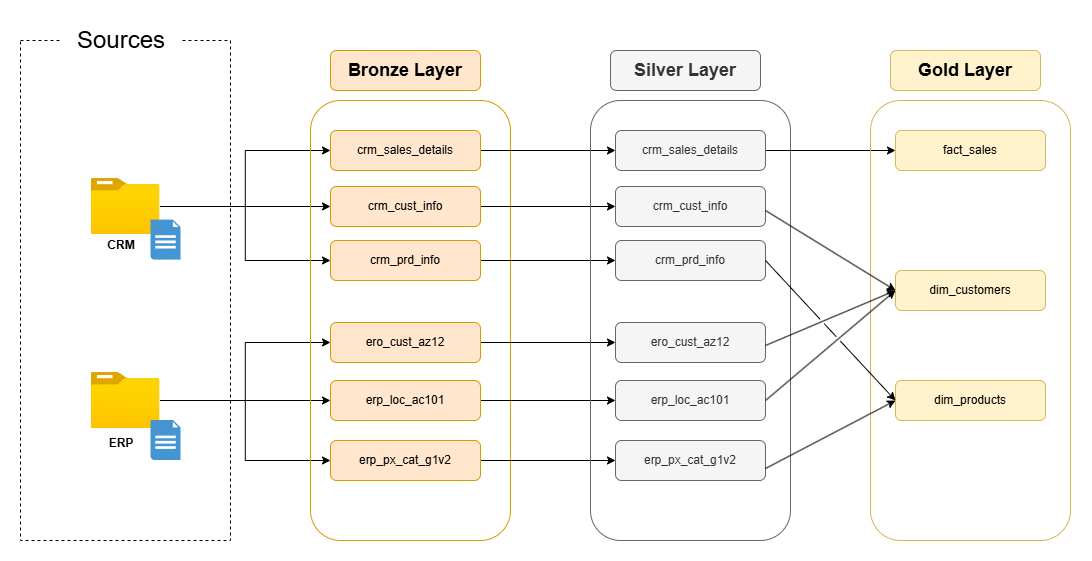

The diagram above was exported from draw.io. Its source (the exported page's mxGraphModel, read from the mxfile embedded in the PNG):
<mxGraphModel dx="2264" dy="743" grid="1" gridSize="10" guides="1" tooltips="1" connect="1" arrows="1" fold="1" page="1" pageScale="1" pageWidth="850" pageHeight="1100" math="0" shadow="0">
  <root>
    <mxCell id="0" />
    <mxCell id="1" parent="0" />
    <mxCell id="CT0SRuJ-oj4ffW4FPlQK-1" parent="1" style="rounded=0;whiteSpace=wrap;html=1;fillColor=none;dashed=1;" value="" vertex="1">
      <mxGeometry height="500" width="210" x="-10" y="100" as="geometry" />
    </mxCell>
    <mxCell id="CT0SRuJ-oj4ffW4FPlQK-2" parent="1" style="rounded=1;whiteSpace=wrap;html=1;strokeColor=none;fillColor=default;" value="&lt;font style=&quot;font-size: 24px;&quot;&gt;Sources&lt;/font&gt;" vertex="1">
      <mxGeometry height="40" width="120" x="30.5" y="80" as="geometry" />
    </mxCell>
    <mxCell id="l0r3EhJbXRdAH2u0snaF-9" edge="1" parent="1" source="CT0SRuJ-oj4ffW4FPlQK-3" style="edgeStyle=orthogonalEdgeStyle;rounded=0;orthogonalLoop=1;jettySize=auto;html=1;entryX=0;entryY=0.5;entryDx=0;entryDy=0;" target="l0r3EhJbXRdAH2u0snaF-3">
      <mxGeometry relative="1" as="geometry" />
    </mxCell>
    <mxCell id="l0r3EhJbXRdAH2u0snaF-10" edge="1" parent="1" source="CT0SRuJ-oj4ffW4FPlQK-3" style="edgeStyle=orthogonalEdgeStyle;rounded=0;orthogonalLoop=1;jettySize=auto;html=1;entryX=0;entryY=0.5;entryDx=0;entryDy=0;" target="l0r3EhJbXRdAH2u0snaF-4">
      <mxGeometry relative="1" as="geometry" />
    </mxCell>
    <mxCell id="l0r3EhJbXRdAH2u0snaF-11" edge="1" parent="1" source="CT0SRuJ-oj4ffW4FPlQK-3" style="edgeStyle=orthogonalEdgeStyle;rounded=0;orthogonalLoop=1;jettySize=auto;html=1;entryX=0;entryY=0.5;entryDx=0;entryDy=0;" target="l0r3EhJbXRdAH2u0snaF-5">
      <mxGeometry relative="1" as="geometry" />
    </mxCell>
    <mxCell id="CT0SRuJ-oj4ffW4FPlQK-3" parent="1" style="image;aspect=fixed;html=1;points=[];align=center;fontSize=12;image=img/lib/azure2/general/Folder_Blank.svg;" value="" vertex="1">
      <mxGeometry height="56.00000000000001" width="69" x="60.5" y="238" as="geometry" />
    </mxCell>
    <mxCell id="l0r3EhJbXRdAH2u0snaF-12" edge="1" parent="1" source="CT0SRuJ-oj4ffW4FPlQK-4" style="edgeStyle=orthogonalEdgeStyle;rounded=0;orthogonalLoop=1;jettySize=auto;html=1;entryX=0;entryY=0.5;entryDx=0;entryDy=0;" target="l0r3EhJbXRdAH2u0snaF-6">
      <mxGeometry relative="1" as="geometry" />
    </mxCell>
    <mxCell id="l0r3EhJbXRdAH2u0snaF-13" edge="1" parent="1" source="CT0SRuJ-oj4ffW4FPlQK-4" style="edgeStyle=orthogonalEdgeStyle;rounded=0;orthogonalLoop=1;jettySize=auto;html=1;entryX=0;entryY=0.5;entryDx=0;entryDy=0;" target="l0r3EhJbXRdAH2u0snaF-7">
      <mxGeometry relative="1" as="geometry" />
    </mxCell>
    <mxCell id="l0r3EhJbXRdAH2u0snaF-14" edge="1" parent="1" source="CT0SRuJ-oj4ffW4FPlQK-4" style="edgeStyle=orthogonalEdgeStyle;rounded=0;orthogonalLoop=1;jettySize=auto;html=1;entryX=0;entryY=0.5;entryDx=0;entryDy=0;" target="l0r3EhJbXRdAH2u0snaF-8">
      <mxGeometry relative="1" as="geometry" />
    </mxCell>
    <mxCell id="CT0SRuJ-oj4ffW4FPlQK-4" parent="1" style="image;aspect=fixed;html=1;points=[];align=center;fontSize=12;image=img/lib/azure2/general/Folder_Blank.svg;" value="" vertex="1">
      <mxGeometry height="56.00000000000001" width="69" x="60.5" y="432" as="geometry" />
    </mxCell>
    <mxCell id="CT0SRuJ-oj4ffW4FPlQK-5" parent="1" style="text;html=1;whiteSpace=wrap;strokeColor=none;fillColor=none;align=center;verticalAlign=middle;rounded=0;" value="&lt;b&gt;CRM&lt;/b&gt;" vertex="1">
      <mxGeometry height="30" width="60" x="60.5" y="290" as="geometry" />
    </mxCell>
    <mxCell id="CT0SRuJ-oj4ffW4FPlQK-6" parent="1" style="text;html=1;whiteSpace=wrap;strokeColor=none;fillColor=none;align=center;verticalAlign=middle;rounded=0;" value="&lt;b&gt;ERP&lt;/b&gt;" vertex="1">
      <mxGeometry height="30" width="60" x="60.5" y="488" as="geometry" />
    </mxCell>
    <mxCell id="l0r3EhJbXRdAH2u0snaF-1" parent="1" style="rounded=1;whiteSpace=wrap;html=1;fillColor=none;strokeColor=#d79b00;" value="" vertex="1">
      <mxGeometry height="440" width="200" x="280" y="160" as="geometry" />
    </mxCell>
    <mxCell id="l0r3EhJbXRdAH2u0snaF-2" parent="1" style="rounded=1;whiteSpace=wrap;html=1;fillColor=#ffe6cc;strokeColor=#d79b00;" value="&lt;b&gt;&lt;font style=&quot;font-size: 18px;&quot;&gt;Bronze Layer&lt;/font&gt;&lt;/b&gt;" vertex="1">
      <mxGeometry height="40" width="150" x="300" y="110" as="geometry" />
    </mxCell>
    <mxCell id="pJ1Yr5TlFo_0rbTpj387-13" edge="1" parent="1" source="l0r3EhJbXRdAH2u0snaF-3" style="edgeStyle=orthogonalEdgeStyle;rounded=0;orthogonalLoop=1;jettySize=auto;html=1;exitX=1;exitY=0.5;exitDx=0;exitDy=0;entryX=0;entryY=0.5;entryDx=0;entryDy=0;" target="pJ1Yr5TlFo_0rbTpj387-12">
      <mxGeometry relative="1" as="geometry" />
    </mxCell>
    <mxCell id="l0r3EhJbXRdAH2u0snaF-3" parent="1" style="rounded=1;whiteSpace=wrap;html=1;fillColor=#ffe6cc;strokeColor=#d79b00;" value="crm_sales_details&lt;span style=&quot;color: rgba(0, 0, 0, 0); font-family: monospace; font-size: 0px; text-align: start; white-space: nowrap;&quot;&gt;%3CmxGraphModel%3E%3Croot%3E%3CmxCell%20id%3D%220%22%2F%3E%3CmxCell%20id%3D%221%22%20parent%3D%220%22%2F%3E%3CmxCell%20id%3D%222%22%20parent%3D%221%22%20style%3D%22rounded%3D1%3BwhiteSpace%3Dwrap%3Bhtml%3D1%3BfillColor%3D%23ffe6cc%3BstrokeColor%3D%23d79b00%3B%22%20value%3D%22Bronze%20Layer%22%20vertex%3D%221%22%3E%3CmxGeometry%20height%3D%2240%22%20width%3D%22150%22%20x%3D%22300%22%20y%3D%22110%22%20as%3D%22geometry%22%2F%3E%3C%2FmxCell%3E%3C%2Froot%3E%3C%2FmxGraphModel%3E&lt;/span&gt;" vertex="1">
      <mxGeometry height="40" width="150" x="300" y="190" as="geometry" />
    </mxCell>
    <mxCell id="pJ1Yr5TlFo_0rbTpj387-14" edge="1" parent="1" source="l0r3EhJbXRdAH2u0snaF-4" style="edgeStyle=orthogonalEdgeStyle;rounded=0;orthogonalLoop=1;jettySize=auto;html=1;exitX=1;exitY=0.5;exitDx=0;exitDy=0;entryX=0;entryY=0.5;entryDx=0;entryDy=0;" target="pJ1Yr5TlFo_0rbTpj387-7">
      <mxGeometry relative="1" as="geometry" />
    </mxCell>
    <mxCell id="l0r3EhJbXRdAH2u0snaF-4" parent="1" style="rounded=1;whiteSpace=wrap;html=1;fillColor=#ffe6cc;strokeColor=#d79b00;" value="crm_cust_info" vertex="1">
      <mxGeometry height="40" width="150" x="300" y="246" as="geometry" />
    </mxCell>
    <mxCell id="pJ1Yr5TlFo_0rbTpj387-15" edge="1" parent="1" source="l0r3EhJbXRdAH2u0snaF-5" style="edgeStyle=orthogonalEdgeStyle;rounded=0;orthogonalLoop=1;jettySize=auto;html=1;exitX=1;exitY=0.5;exitDx=0;exitDy=0;entryX=0;entryY=0.5;entryDx=0;entryDy=0;" target="pJ1Yr5TlFo_0rbTpj387-8">
      <mxGeometry relative="1" as="geometry" />
    </mxCell>
    <mxCell id="l0r3EhJbXRdAH2u0snaF-5" parent="1" style="rounded=1;whiteSpace=wrap;html=1;fillColor=#ffe6cc;strokeColor=#d79b00;" value="crm_prd_info" vertex="1">
      <mxGeometry height="40" width="150" x="300" y="300" as="geometry" />
    </mxCell>
    <mxCell id="pJ1Yr5TlFo_0rbTpj387-16" edge="1" parent="1" source="l0r3EhJbXRdAH2u0snaF-6" style="edgeStyle=orthogonalEdgeStyle;rounded=0;orthogonalLoop=1;jettySize=auto;html=1;exitX=1;exitY=0.5;exitDx=0;exitDy=0;entryX=0;entryY=0.5;entryDx=0;entryDy=0;" target="pJ1Yr5TlFo_0rbTpj387-9">
      <mxGeometry relative="1" as="geometry" />
    </mxCell>
    <mxCell id="l0r3EhJbXRdAH2u0snaF-6" parent="1" style="rounded=1;whiteSpace=wrap;html=1;fillColor=#ffe6cc;strokeColor=#d79b00;" value="ero_cust_az12" vertex="1">
      <mxGeometry height="40" width="150" x="300" y="382" as="geometry" />
    </mxCell>
    <mxCell id="pJ1Yr5TlFo_0rbTpj387-17" edge="1" parent="1" source="l0r3EhJbXRdAH2u0snaF-7" style="edgeStyle=orthogonalEdgeStyle;rounded=0;orthogonalLoop=1;jettySize=auto;html=1;exitX=1;exitY=0.5;exitDx=0;exitDy=0;entryX=0;entryY=0.5;entryDx=0;entryDy=0;" target="pJ1Yr5TlFo_0rbTpj387-10">
      <mxGeometry relative="1" as="geometry" />
    </mxCell>
    <mxCell id="l0r3EhJbXRdAH2u0snaF-7" parent="1" style="rounded=1;whiteSpace=wrap;html=1;fillColor=#ffe6cc;strokeColor=#d79b00;" value="erp_loc_ac101" vertex="1">
      <mxGeometry height="40" width="150" x="300" y="440" as="geometry" />
    </mxCell>
    <mxCell id="pJ1Yr5TlFo_0rbTpj387-18" edge="1" parent="1" source="l0r3EhJbXRdAH2u0snaF-8" style="edgeStyle=orthogonalEdgeStyle;rounded=0;orthogonalLoop=1;jettySize=auto;html=1;exitX=1;exitY=0.5;exitDx=0;exitDy=0;" target="pJ1Yr5TlFo_0rbTpj387-11">
      <mxGeometry relative="1" as="geometry" />
    </mxCell>
    <mxCell id="l0r3EhJbXRdAH2u0snaF-8" parent="1" style="rounded=1;whiteSpace=wrap;html=1;fillColor=#ffe6cc;strokeColor=#d79b00;" value="erp_px_cat_g1v2" vertex="1">
      <mxGeometry height="40" width="150" x="300" y="500" as="geometry" />
    </mxCell>
    <mxCell id="pJ1Yr5TlFo_0rbTpj387-4" parent="1" style="rounded=1;whiteSpace=wrap;html=1;fillColor=none;strokeColor=#666666;fontColor=#333333;" value="" vertex="1">
      <mxGeometry height="440" width="200" x="560" y="160" as="geometry" />
    </mxCell>
    <mxCell id="pJ1Yr5TlFo_0rbTpj387-6" parent="1" style="rounded=1;whiteSpace=wrap;html=1;fillColor=#f5f5f5;strokeColor=#666666;fontColor=#333333;" value="&lt;b&gt;&lt;font style=&quot;font-size: 18px;&quot;&gt;Silver Layer&lt;/font&gt;&lt;/b&gt;" vertex="1">
      <mxGeometry height="40" width="150" x="580" y="110" as="geometry" />
    </mxCell>
    <mxCell id="pJ1Yr5TlFo_0rbTpj387-7" parent="1" style="rounded=1;whiteSpace=wrap;html=1;fillColor=#f5f5f5;strokeColor=#666666;fontColor=#333333;" value="crm_cust_info" vertex="1">
      <mxGeometry height="40" width="150" x="585" y="246" as="geometry" />
    </mxCell>
    <mxCell id="pJ1Yr5TlFo_0rbTpj387-8" parent="1" style="rounded=1;whiteSpace=wrap;html=1;fillColor=#f5f5f5;strokeColor=#666666;fontColor=#333333;" value="crm_prd_info" vertex="1">
      <mxGeometry height="40" width="150" x="585" y="300" as="geometry" />
    </mxCell>
    <mxCell id="pJ1Yr5TlFo_0rbTpj387-9" parent="1" style="rounded=1;whiteSpace=wrap;html=1;fillColor=#f5f5f5;strokeColor=#666666;fontColor=#333333;" value="ero_cust_az12" vertex="1">
      <mxGeometry height="40" width="150" x="585" y="382" as="geometry" />
    </mxCell>
    <mxCell id="pJ1Yr5TlFo_0rbTpj387-10" parent="1" style="rounded=1;whiteSpace=wrap;html=1;fillColor=#f5f5f5;strokeColor=#666666;fontColor=#333333;" value="erp_loc_ac101" vertex="1">
      <mxGeometry height="40" width="150" x="585" y="440" as="geometry" />
    </mxCell>
    <mxCell id="pJ1Yr5TlFo_0rbTpj387-11" parent="1" style="rounded=1;whiteSpace=wrap;html=1;fillColor=#f5f5f5;strokeColor=#666666;fontColor=#333333;" value="erp_px_cat_g1v2" vertex="1">
      <mxGeometry height="40" width="150" x="585" y="500" as="geometry" />
    </mxCell>
    <mxCell id="tbaZO6i3AObrkGPXCzDn-11" edge="1" parent="1" source="pJ1Yr5TlFo_0rbTpj387-12" style="edgeStyle=orthogonalEdgeStyle;rounded=0;orthogonalLoop=1;jettySize=auto;html=1;entryX=0;entryY=0.5;entryDx=0;entryDy=0;jumpStyle=gap;" target="tbaZO6i3AObrkGPXCzDn-8">
      <mxGeometry relative="1" as="geometry" />
    </mxCell>
    <mxCell id="pJ1Yr5TlFo_0rbTpj387-12" parent="1" style="rounded=1;whiteSpace=wrap;html=1;fillColor=#f5f5f5;strokeColor=#666666;fontColor=#333333;" value="crm_sales_details" vertex="1">
      <mxGeometry height="40" width="150" x="585" y="190" as="geometry" />
    </mxCell>
    <mxCell id="tbaZO6i3AObrkGPXCzDn-1" parent="1" style="rounded=1;whiteSpace=wrap;html=1;fillColor=none;strokeColor=#d6b656;" value="" vertex="1">
      <mxGeometry height="440" width="200" x="840" y="160" as="geometry" />
    </mxCell>
    <mxCell id="tbaZO6i3AObrkGPXCzDn-2" parent="1" style="rounded=1;whiteSpace=wrap;html=1;fillColor=#fff2cc;strokeColor=#d6b656;" value="&lt;b&gt;&lt;font style=&quot;font-size: 18px;&quot;&gt;Gold Layer&lt;/font&gt;&lt;/b&gt;" vertex="1">
      <mxGeometry height="40" width="150" x="860" y="110" as="geometry" />
    </mxCell>
    <mxCell id="tbaZO6i3AObrkGPXCzDn-3" parent="1" style="rounded=1;whiteSpace=wrap;html=1;fillColor=#fff2cc;strokeColor=#d6b656;" value="dim_customers" vertex="1">
      <mxGeometry height="40" width="150" x="865" y="330" as="geometry" />
    </mxCell>
    <mxCell id="tbaZO6i3AObrkGPXCzDn-4" parent="1" style="rounded=1;whiteSpace=wrap;html=1;fillColor=#fff2cc;strokeColor=#d6b656;" value="dim_products" vertex="1">
      <mxGeometry height="40" width="150" x="865" y="440" as="geometry" />
    </mxCell>
    <mxCell id="tbaZO6i3AObrkGPXCzDn-8" parent="1" style="rounded=1;whiteSpace=wrap;html=1;fillColor=#fff2cc;strokeColor=#d6b656;" value="fact_sales" vertex="1">
      <mxGeometry height="40" width="150" x="865" y="190" as="geometry" />
    </mxCell>
    <mxCell id="tbaZO6i3AObrkGPXCzDn-23" edge="1" parent="1" style="endArrow=classic;html=1;rounded=0;entryX=0;entryY=0.5;entryDx=0;entryDy=0;jumpStyle=gap;" target="tbaZO6i3AObrkGPXCzDn-3" value="">
      <mxGeometry height="50" relative="1" width="50" as="geometry">
        <mxPoint x="735" y="270" as="sourcePoint" />
        <mxPoint x="785" y="220" as="targetPoint" />
      </mxGeometry>
    </mxCell>
    <mxCell id="tbaZO6i3AObrkGPXCzDn-24" edge="1" parent="1" style="endArrow=classic;html=1;rounded=0;entryX=0;entryY=0.5;entryDx=0;entryDy=0;jumpStyle=gap;" target="tbaZO6i3AObrkGPXCzDn-3" value="">
      <mxGeometry height="50" relative="1" width="50" as="geometry">
        <mxPoint x="735" y="405" as="sourcePoint" />
        <mxPoint x="785" y="355" as="targetPoint" />
      </mxGeometry>
    </mxCell>
    <mxCell id="tbaZO6i3AObrkGPXCzDn-25" edge="1" parent="1" style="endArrow=classic;html=1;rounded=0;entryX=0;entryY=0.5;entryDx=0;entryDy=0;jumpStyle=gap;" target="tbaZO6i3AObrkGPXCzDn-3" value="">
      <mxGeometry height="50" relative="1" width="50" as="geometry">
        <mxPoint x="735" y="460" as="sourcePoint" />
        <mxPoint x="785" y="410" as="targetPoint" />
      </mxGeometry>
    </mxCell>
    <mxCell id="tbaZO6i3AObrkGPXCzDn-26" edge="1" parent="1" style="endArrow=classic;html=1;rounded=0;entryX=0;entryY=0.5;entryDx=0;entryDy=0;jumpStyle=gap;" target="tbaZO6i3AObrkGPXCzDn-4" value="">
      <mxGeometry height="50" relative="1" width="50" as="geometry">
        <mxPoint x="735" y="320" as="sourcePoint" />
        <mxPoint x="785" y="270" as="targetPoint" />
      </mxGeometry>
    </mxCell>
    <mxCell id="tbaZO6i3AObrkGPXCzDn-27" edge="1" parent="1" style="endArrow=classic;html=1;rounded=0;entryX=0;entryY=0.5;entryDx=0;entryDy=0;jumpStyle=gap;" target="tbaZO6i3AObrkGPXCzDn-4" value="">
      <mxGeometry height="50" relative="1" width="50" as="geometry">
        <mxPoint x="735" y="528" as="sourcePoint" />
        <mxPoint x="785" y="478" as="targetPoint" />
      </mxGeometry>
    </mxCell>
    <mxCell id="gNQRrNudsjHghzolv0-Z-1" parent="1" style="shadow=0;dashed=0;html=1;strokeColor=none;fillColor=#4495D1;labelPosition=center;verticalLabelPosition=bottom;verticalAlign=top;align=center;outlineConnect=0;shape=mxgraph.veeam.2d.report;" value="" vertex="1">
      <mxGeometry height="40" width="30" x="120.5" y="279.6" as="geometry" />
    </mxCell>
    <mxCell id="gNQRrNudsjHghzolv0-Z-2" parent="1" style="shadow=0;dashed=0;html=1;strokeColor=none;fillColor=#4495D1;labelPosition=center;verticalLabelPosition=bottom;verticalAlign=top;align=center;outlineConnect=0;shape=mxgraph.veeam.2d.report;" value="" vertex="1">
      <mxGeometry height="40" width="30" x="120.5" y="480" as="geometry" />
    </mxCell>
  </root>
</mxGraphModel>